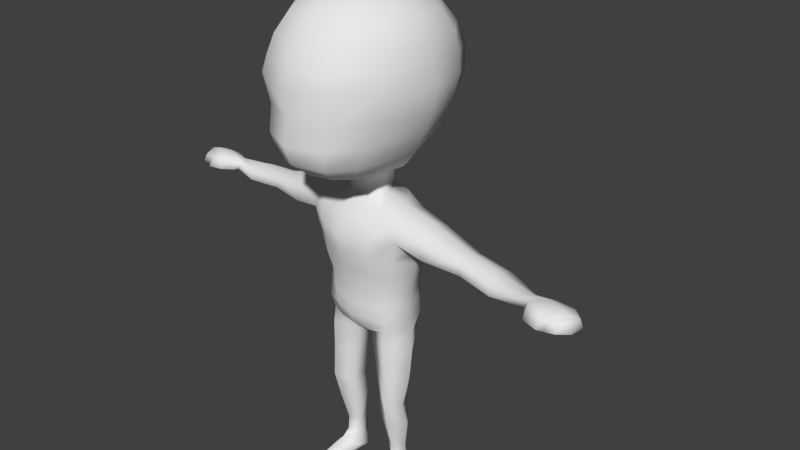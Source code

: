 # Source: figure.blend  (saved by Blender 2.67.0; exported with 4.5.12 LTS)
import bpy
from mathutils import Matrix  # noqa: F401  (used for matrix-valued properties, if any)

bpy.ops.wm.read_factory_settings(use_empty=True)
scene = bpy.context.scene
scene.name = 'Scene'

# ---- collections
col_collection_1 = bpy.data.collections.new('Collection 1'); scene.collection.children.link(col_collection_1)

# ---- world
world_world = bpy.data.worlds.new('World'); scene.world = world_world
world_world.color = (0.05088, 0.05088, 0.05088)
world_world.use_sun_shadow = False
world_world.sun_shadow_jitter_overblur = 0.0
world_world.cycles.sampling_method = 'MANUAL'
world_world.cycles.sample_map_resolution = 256

# ---- cameras
cam_camera = bpy.data.cameras.new('Camera')
cam_camera.clip_end = 100.0
cam_camera.lens = 35.0
cam_camera.sensor_width = 32.0
cam_camera.sensor_height = 18.0
cam_camera.ortho_scale = 7.314
cam_camera.dof.focus_distance = 0.0
cam_camera.dof.aperture_fstop = 128.0

# ---- meshes
me_sphere = bpy.data.meshes.new('Sphere')
me_sphere.from_pydata([(-0.3052, -5.334e-07, 3.523), (-0.6031, -5.334e-07, 3.4), (-0.8589, -5.334e-07, 3.203), (-1.015, -5.334e-07, 2.948), (-1.045, -5.315e-07, 2.704), (-1.1, -5.334e-07, 2.455), (-1.023, -5.334e-07, 2.136), (-0.8905, -5.334e-07, 1.838), (-0.7381, -5.334e-07, 1.582), (-0.5695, -5.334e-07, 1.386), (-0.2624, 0.1598, 3.523), (-0.5203, 0.3088, 3.4), (-0.7419, 0.4367, 3.203), (-0.8716, 0.5348, 2.948), (-0.8895, 0.5809, 2.704), (-0.9344, 0.5529, 2.455), (-0.898, 0.4671, 2.136), (-0.7911, 0.3407, 1.838), (-0.6211, 0.2103, 1.582), (-0.5203, 0.1147, 1.386), (-0.2624, 0.1598, 1.262), (-0.1453, 0.2768, 3.523), (-0.2943, 0.5348, 3.4), (-0.4222, 0.7563, 3.203), (-0.5203, 0.9263, 2.948), (-0.5818, 1.006, 2.704), (-0.6031, 1.005, 2.455), (-0.582, 0.9038, 2.136), (-0.5203, 0.7323, 1.838), (-0.4222, 0.5299, 1.582), (-0.2943, 0.3407, 1.386), (-0.1453, 0.2768, 1.262), (0.0, 0.3197, 3.523), (0.0, 0.6175, 3.4), (0.0, 0.8733, 3.203), (0.0, 1.07, 2.948), (0.0, 1.162, 2.704), (0.0, 1.17, 2.455), (0.0, 1.064, 2.136), (0.0, 0.8756, 1.838), (0.0, 0.6469, 1.582), (0.0, 0.4235, 1.386), (0.01449, 0.3197, 1.262), (0.0, -9.499e-07, 3.565), (0.0, -0.3197, 3.523), (0.0, -0.6175, 3.4), (0.0, -0.8733, 3.203), (0.0, -1.07, 2.948), (0.0, -1.162, 2.704), (0.01449, -1.235, 2.455), (0.0, -1.205, 2.136), (0.0, -1.281, 1.838), (0.0, -1.192, 1.582), (0.0, -0.9359, 1.386), (0.01449, -0.3197, 1.262), (-0.1453, -0.2768, 3.523), (-0.2943, -0.5348, 3.4), (-0.4222, -0.7563, 3.203), (-0.5203, -0.9263, 2.948), (-0.5818, -1.006, 2.704), (-0.6031, -1.07, 2.511), (-0.5554, -1.014, 2.142), (-0.4848, -1.112, 1.84), (-0.4222, -1.075, 1.589), (-0.2943, -0.8531, 1.386), (-0.1453, -0.2768, 1.262), (-0.2624, -0.1598, 3.523), (-0.5203, -0.3088, 3.4), (-0.7419, -0.4367, 3.203), (-0.8716, -0.5348, 2.948), (-0.8895, -0.5809, 2.704), (-0.9344, -0.6175, 2.455), (-0.8637, -0.5964, 2.136), (-0.7372, -0.7221, 1.838), (-0.6211, -0.755, 1.582), (-0.4882, -0.6271, 1.386), (-0.2624, -0.1598, 1.262), (-0.3052, -5.334e-07, 1.262), (-0.2588, 0.0, 0.9659), (-0.4022, 0.0, 0.9668), (-0.5843, -1.49e-08, 0.9272), (-0.8623, 6.895e-09, 0.376), (-0.7875, 8.675e-09, 0.1786), (-0.7366, 2.94e-08, 8.947e-08), (-0.6748, 3.714e-09, -0.2588), (-0.6558, 1.693e-08, -0.5), (-0.646, 1.419e-08, -0.7071), (-0.7013, -7.728e-09, -0.856), (-0.2241, 0.1294, 0.9659), (-0.433, 0.25, 0.866), (-0.6214, 0.2992, 0.7656), (-0.7612, 0.3063, 0.53), (-0.6844, 0.3077, 0.256), (-0.6444, 0.2537, -0.04834), (-0.6033, 0.2203, -0.2577), (-0.5819, 0.2431, -0.4528), (-0.5688, 0.2881, -0.7071), (-0.4635, 0.3525, -0.8888), (-0.1191, 0.1797, -0.9908), (-3.894e-07, 0.0, -1.0), (-0.1294, 0.2241, 0.9659), (-0.25, 0.3897, 0.866), (-0.3536, 0.4485, 0.7071), (-0.433, 0.467, 0.5), (-0.4029, 0.4264, 0.256), (-0.423, 0.3793, 1.169e-07), (-0.4025, 0.3511, -0.2588), (-0.3552, 0.4942, -0.5), (-0.3579, 0.4925, -0.7071), (-0.25, 0.433, -0.866), (-0.1294, 0.2241, -0.9659), (-3.82e-07, 0.2588, 0.9659), (0.0, 0.4567, 0.866), (0.0, 0.5432, 0.7071), (0.0, 0.583, 0.5), (0.0, 0.5294, 0.256), (0.0, 0.4633, 1.169e-07), (0.0, 0.4241, -0.2588), (0.0, 0.5603, -0.5), (0.0, 0.5617, -0.7071), (0.0, 0.4855, -0.866), (-3.894e-07, 0.2588, -0.9659), (-3.894e-07, -0.2588, 0.9659), (0.0, -0.332, 0.866), (0.0, -0.4567, 0.7071), (0.0, -0.583, 0.5), (0.0, -0.5404, 0.256), (0.0, -0.4906, 1.169e-07), (0.0, -0.408, -0.2588), (0.0, -0.444, -0.5), (0.0, -0.4229, -0.7071), (0.0, -0.3723, -0.866), (-3.894e-07, -0.2588, -0.9659), (-0.1294, -0.2241, 0.9659), (-0.25, -0.265, 0.866), (-0.3536, -0.3619, 0.7071), (-0.433, -0.467, 0.5), (-0.4029, -0.4373, 0.256), (-0.423, -0.4066, 1.169e-07), (-0.4025, -0.335, -0.2588), (-0.3552, -0.3635, -0.5), (-0.3579, -0.3457, -0.7071), (-0.25, -0.3541, -0.866), (-0.1294, -0.2241, -0.9659), (-0.2241, -0.1294, 0.9659), (-0.433, -0.25, 0.866), (-0.6214, -0.2992, 0.7656), (-0.7612, -0.3063, 0.53), (-0.6844, -0.3077, 0.256), (-0.6444, -0.2537, -0.04834), (-0.6033, -0.2203, -0.2577), (-0.5819, -0.2431, -0.4528), (-0.5688, -0.2881, -0.7071), (-0.4635, -0.2963, -0.852), (-0.1191, -0.1797, -0.9908), (-0.05982, -7.728e-09, -0.9908), (-1.058, -2.98e-08, 0.834), (-1.258, 3.722e-09, 0.3271), (-1.075, 0.2913, 0.6852), (-1.177, 0.2989, 0.4619), (-1.076, -0.2913, 0.6993), (-1.177, -0.2989, 0.473), (-1.66, 6.171e-09, 0.6635), (-1.771, 6.171e-09, 0.369), (-1.666, 0.1856, 0.5731), (-1.715, 0.2273, 0.452), (-1.667, -0.1856, 0.5867), (-1.714, -0.2273, 0.4648), (-2.161, -0.1002, 0.6613), (-2.288, -0.1002, 0.3573), (-2.167, 0.1291, 0.5576), (-2.223, 0.1807, 0.447), (-2.167, -0.2596, 0.5663), (-2.22, -0.3111, 0.4547), (-2.733, -0.1651, 0.4082), (-2.715, -0.002128, 0.5031), (-2.755, 0.01221, 0.4115), (-2.681, -0.1281, 0.5997), (-2.642, -0.1884, 0.5568), (-2.653, -0.2329, 0.4671), (-2.883, -0.1774, 0.6655), (-2.975, -0.2355, 0.423), (-2.931, 0.0207, 0.5563), (-2.979, 0.04324, 0.4049), (-2.809, -0.3154, 0.6703), (-2.84, -0.3854, 0.4571), (-3.107, -0.2385, 0.6724), (-3.199, -0.2966, 0.43), (-3.0, -0.4969, 0.4826), (-3.001, -0.4225, 0.6225), (-3.044, -0.3765, 0.605), (-3.063, -0.4465, 0.464), (-2.793, -0.4481, 0.4861), (-2.795, -0.3737, 0.626), (-3.152, -0.04043, 0.5909), (-3.202, -0.01788, 0.4119), (-2.682, -0.3054, 0.4639), (-2.683, -0.2581, 0.5529), (-3.238, -0.2561, 0.643), (-3.299, -0.2959, 0.4689), (-3.273, -0.1208, 0.5678), (-3.304, -0.1054, 0.4649), (-3.195, -0.4021, 0.597), (-3.208, -0.4499, 0.5006), (-0.4829, -0.3205, -1.086), (-0.7284, -0.03126, -1.16), (-0.5191, 0.2076, -1.134), (-0.1302, -0.1643, -1.111), (-0.2095, 0.1388, -1.181), (-0.3542, 0.2232, -1.181), (-0.498, -0.3189, -1.479), (-0.7105, -0.06128, -1.536), (-0.5254, 0.1495, -1.559), (-0.188, -0.182, -1.483), (-0.255, 0.08694, -1.531), (-0.3816, 0.1613, -1.531), (-0.5034, -0.344, -1.955), (-0.6449, -0.1361, -2.004), (-0.4983, 0.07849, -2.028), (-0.2638, -0.1961, -1.964), (-0.2916, 0.03037, -2.006), (-0.3865, 0.0974, -2.003), (-0.4866, -0.2656, -2.329), (-0.656, -0.05226, -2.366), (-0.5048, 0.1187, -2.363), (-0.235, -0.1561, -2.311), (-0.2868, 0.06495, -2.334), (-0.3894, 0.1257, -2.334), (-0.4597, -0.1539, -2.787), (-0.5672, -0.01839, -2.811), (-0.4712, 0.09015, -2.808), (-0.2999, -0.0845, -2.775), (-0.3328, 0.05593, -2.79), (-0.3979, 0.09452, -2.79), (-0.467, -0.1669, -2.993), (-0.537, -0.008007, -3.056), (-0.4815, 0.1174, -3.103), (-0.3224, -0.06108, -3.032), (-0.3371, 0.05057, -3.075), (-0.3885, 0.126, -3.091), (-0.4566, -0.2831, -3.078), (-0.6134, -0.1648, -3.266), (-0.4983, 0.1308, -3.342), (-0.2952, -0.07136, -3.251), (-0.3031, 0.09061, -3.327), (-0.3936, 0.1499, -3.344), (-0.4774, -0.5546, -3.184), (-0.6131, -0.452, -3.293), (-0.5973, -0.5763, -3.35), (-0.3118, -0.4987, -3.242), (-0.343, -0.6121, -3.35), (-0.457, -0.6189, -3.369), (-0.47, -0.684, -3.29), (-0.5748, -0.666, -3.286), (-0.5411, -0.6893, -3.345), (-0.3665, -0.7079, -3.286), (-0.3777, -0.711, -3.345), (-0.455, -0.6973, -3.362)], [], [(9, 8, 18, 19), (3, 2, 12, 13), (4, 3, 13, 14), (5, 4, 14, 15), (6, 5, 15, 16), (7, 6, 16, 17), (1, 0, 10, 11), (8, 7, 17, 18), (2, 1, 11, 12), (20, 19, 30, 31), (14, 13, 24, 25), (15, 14, 25, 26), (16, 15, 26, 27), (17, 16, 27, 28), (11, 10, 21, 22), (18, 17, 28, 29), (12, 11, 22, 23), (19, 18, 29, 30), (13, 12, 23, 24), (30, 29, 40, 41), (24, 23, 34, 35), (31, 30, 41, 42), (25, 24, 35, 36), (26, 25, 36, 37), (27, 26, 37, 38), (28, 27, 38, 39), (22, 21, 32, 33), (29, 28, 39, 40), (23, 22, 33, 34), (51, 50, 61, 62), (45, 44, 55, 56), (52, 51, 62, 63), (46, 45, 56, 57), (53, 52, 63, 64), (47, 46, 57, 58), (54, 53, 64, 65), (48, 47, 58, 59), (49, 48, 59, 60), (50, 49, 60, 61), (62, 61, 72, 73), (56, 55, 66, 67), (63, 62, 73, 74), (57, 56, 67, 68), (64, 63, 74, 75), (58, 57, 68, 69), (65, 64, 75, 76), (59, 58, 69, 70), (60, 59, 70, 71), (61, 60, 71, 72), (77, 9, 19, 20), (0, 43, 10), (10, 43, 21), (21, 43, 32), (44, 43, 55), (55, 43, 66), (72, 71, 5, 6), (66, 43, 0), (73, 72, 6, 7), (67, 66, 0, 1), (74, 73, 7, 8), (68, 67, 1, 2), (75, 74, 8, 9), (69, 68, 2, 3), (76, 75, 9, 77), (70, 69, 3, 4), (71, 70, 4, 5), (87, 86, 96, 97), (80, 90, 158, 156), (82, 81, 91, 92), (83, 82, 92, 93), (84, 83, 93, 94), (85, 84, 94, 95), (79, 78, 88, 89), (86, 85, 95, 96), (80, 79, 89, 90), (98, 97, 109, 110), (92, 91, 103, 104), (93, 92, 104, 105), (94, 93, 105, 106), (95, 94, 106, 107), (89, 88, 100, 101), (96, 95, 107, 108), (90, 89, 101, 102), (97, 96, 108, 109), (91, 90, 102, 103), (109, 108, 119, 120), (103, 102, 113, 114), (110, 109, 120, 121), (104, 103, 114, 115), (105, 104, 115, 116), (106, 105, 116, 117), (107, 106, 117, 118), (101, 100, 111, 112), (108, 107, 118, 119), (102, 101, 112, 113), (129, 128, 139, 140), (123, 122, 133, 134), (130, 129, 140, 141), (124, 123, 134, 135), (131, 130, 141, 142), (125, 124, 135, 136), (132, 131, 142, 143), (126, 125, 136, 137), (127, 126, 137, 138), (128, 127, 138, 139), (140, 139, 150, 151), (134, 133, 144, 145), (141, 140, 151, 152), (135, 134, 145, 146), (142, 141, 152, 153), (136, 135, 146, 147), (143, 142, 153, 154), (137, 136, 147, 148), (138, 137, 148, 149), (139, 138, 149, 150), (87, 205, 204, 153), (99, 155, 98), (99, 98, 110), (99, 110, 121), (99, 132, 143), (99, 143, 154), (150, 149, 83, 84), (151, 150, 84, 85), (145, 144, 78, 79), (152, 151, 85, 86), (146, 145, 79, 80), (153, 152, 86, 87), (81, 147, 161, 157), (153, 204, 207, 154), (148, 147, 81, 82), (99, 154, 155), (149, 148, 82, 83), (65, 133, 122, 54), (76, 144, 133, 65), (77, 78, 144, 76), (20, 88, 78, 77), (31, 100, 88, 20), (42, 111, 100, 31), (90, 91, 159, 158), (146, 80, 156, 160), (147, 146, 160, 161), (91, 81, 157, 159), (159, 157, 163, 165), (157, 161, 167, 163), (156, 158, 164, 162), (160, 156, 162, 166), (161, 160, 166, 167), (158, 159, 165, 164), (166, 162, 168, 172), (164, 165, 171, 170), (167, 166, 172, 173), (165, 163, 169, 171), (163, 167, 173, 169), (162, 164, 170, 168), (171, 169, 174, 176), (170, 171, 176, 175), (178, 177, 180, 184), (179, 178, 197, 196), (190, 191, 188, 189), (181, 185, 191, 187), (184, 180, 186, 190), (184, 190, 189, 193), (194, 195, 201, 200), (191, 185, 192, 188), (178, 184, 193, 197), (185, 179, 196, 192), (192, 193, 189, 188), (196, 197, 193, 192), (97, 206, 205, 87), (206, 97, 98, 208, 209), (98, 155, 154, 207, 208), (206, 209, 215, 212), (209, 208, 214, 215), (208, 207, 213, 214), (207, 204, 210, 213), (205, 206, 212, 211), (204, 205, 211, 210), (214, 213, 219, 220), (213, 210, 216, 219), (210, 211, 217, 216), (212, 215, 221, 218), (211, 212, 218, 217), (215, 214, 220, 221), (218, 221, 227, 224), (217, 218, 224, 223), (221, 220, 226, 227), (220, 219, 225, 226), (219, 216, 222, 225), (216, 217, 223, 222), (226, 225, 231, 232), (225, 222, 228, 231), (222, 223, 229, 228), (224, 227, 233, 230), (223, 224, 230, 229), (227, 226, 232, 233), (229, 230, 236, 235), (233, 232, 238, 239), (232, 231, 237, 238), (231, 228, 234, 237), (228, 229, 235, 234), (230, 233, 239, 236), (235, 236, 242, 241), (239, 238, 244, 245), (238, 237, 243, 244), (237, 234, 240, 243), (234, 235, 241, 240), (236, 239, 245, 242), (244, 243, 249, 250), (243, 240, 246, 249), (240, 241, 247, 246), (242, 245, 251, 248), (241, 242, 248, 247), (245, 244, 250, 251), (247, 248, 254, 253), (251, 250, 256, 257), (250, 249, 255, 256), (249, 246, 252, 255), (246, 247, 253, 252), (248, 251, 257, 254), (252, 253, 254, 257, 256, 255), (198, 200, 201, 199, 203, 202), (169, 173, 179, 174), (168, 170, 175, 177), (172, 168, 177, 178), (173, 172, 178, 179), (176, 174, 181, 183), (174, 179, 185, 181), (177, 175, 182, 180), (175, 176, 183, 182), (182, 183, 195, 194), (183, 181, 187, 195), (180, 182, 194, 186), (191, 190, 202, 203), (195, 187, 199, 201), (187, 191, 203, 199), (186, 194, 200, 198), (190, 186, 198, 202)])
me_sphere.polygons.foreach_set('use_smooth', [True] * 237)
me_sphere.use_remesh_preserve_volume = False
me_sphere.use_remesh_preserve_attributes = False
me_sphere.use_mirror_vertex_groups = False
me_sphere.update()

# ---- objects
ob_sphere = bpy.data.objects.new('Sphere', me_sphere)
ob_camera = bpy.data.objects.new('Camera', cam_camera)

# ---- transforms, parenting, visibility, modifiers, constraints
ob_sphere.location = (0.0, 0.0, 0.0)
ob_sphere.lineart.crease_threshold = 0.0
_m = ob_sphere.modifiers.new('Mirror', 'MIRROR')
_m.use_clip = True
_m.merge_threshold = 0.05
ob_camera.location = (7.481, -6.508, 5.344)
ob_camera.rotation_euler = (1.109, 0.01082, 0.8149)
ob_camera.lock_rotations_4d = False
ob_camera.empty_display_type = 'ARROWS'
ob_camera.color = (0.0, 0.0, 0.0, 0.0)
ob_camera.display_type = 'WIRE'
ob_camera.lineart.crease_threshold = 0.0

# ---- collection membership
col_collection_1.objects.link(ob_sphere)
col_collection_1.objects.link(ob_camera)

# ---- scene / render settings (as saved in the file)
scene.camera = ob_camera
scene.frame_start = 1; scene.frame_end = 250; scene.frame_set(1)
scene.render.engine = 'BLENDER_EEVEE_NEXT'
scene.render.image_settings.color_mode = 'RGB'
scene.render.image_settings.compression = 90
scene.render.resolution_percentage = 50
scene.render.dither_intensity = 0.0
scene.cycles.use_denoising = False
scene.cycles.samples = 10
scene.cycles.sampling_pattern = 'TABULATED_SOBOL'
scene.cycles.light_sampling_threshold = 0.0
scene.cycles.use_adaptive_sampling = False
scene.cycles.use_light_tree = False
scene.cycles.blur_glossy = 0.0
scene.cycles.volume_bounces = 1
scene.cycles.pixel_filter_type = 'GAUSSIAN'
scene.cycles.sample_clamp_indirect = 0.0
scene.view_settings.view_transform = 'Standard'
bpy.context.view_layer.update()

# ---- added for rendering (the .blend has no usable light): sun
light_auto_sun = bpy.data.lights.new('AutoSun', 'SUN')
light_auto_sun.energy = 3.0
light_auto_sun.angle = 0.0523599
ob_auto_sun = bpy.data.objects.new('AutoSun', light_auto_sun)
scene.collection.objects.link(ob_auto_sun)
ob_auto_sun.rotation_euler = (0.872665, 0.174533, 0.523599)
bpy.context.view_layer.update()
